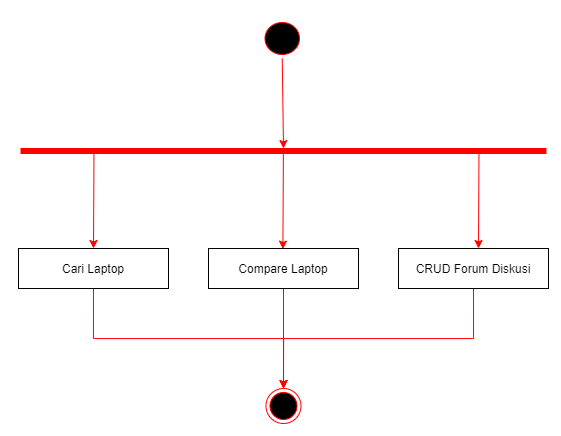

The diagram above was exported from draw.io. Its source (the exported page's mxGraphModel, read from the mxfile embedded in the PNG):
<mxGraphModel dx="602" dy="745" grid="1" gridSize="10" guides="1" tooltips="1" connect="1" arrows="1" fold="1" page="1" pageScale="1" pageWidth="1169" pageHeight="826" background="#ffffff" math="0" shadow="0">
  <root>
    <mxCell id="0" />
    <mxCell id="1" parent="0" />
    <mxCell id="34" value="" style="whiteSpace=wrap;strokeColor=#FF0000;fillColor=#FF0000;rotation=-90;" parent="1" vertex="1">
      <mxGeometry x="522.5" y="60" width="5" height="525" as="geometry" />
    </mxCell>
    <mxCell id="38" value="" style="ellipse;shape=endState;fillColor=#000000;strokeColor=#ff0000" parent="1" vertex="1">
      <mxGeometry x="507.5" y="560" width="35" height="35" as="geometry" />
    </mxCell>
    <mxCell id="YmM7DGHIoK2rbBpUEB-8-40" style="rounded=0;orthogonalLoop=1;jettySize=auto;html=1;exitX=0.5;exitY=1;exitDx=0;exitDy=0;entryX=1;entryY=0.5;entryDx=0;entryDy=0;strokeColor=#FF0000;" edge="1" parent="1" source="5" target="34">
      <mxGeometry relative="1" as="geometry" />
    </mxCell>
    <mxCell id="5" value="" style="ellipse;shape=startState;fillColor=#000000;strokeColor=#ff0000;" parent="1" vertex="1">
      <mxGeometry x="502.5" y="190" width="42.5" height="40" as="geometry" />
    </mxCell>
    <mxCell id="YmM7DGHIoK2rbBpUEB-8-44" style="edgeStyle=none;rounded=0;orthogonalLoop=1;jettySize=auto;html=1;exitX=0.5;exitY=0;exitDx=0;exitDy=0;entryX=0.118;entryY=0.139;entryDx=0;entryDy=0;entryPerimeter=0;strokeColor=#FF0000;startArrow=classic;startFill=1;endArrow=none;endFill=0;" edge="1" parent="1" source="7" target="34">
      <mxGeometry relative="1" as="geometry" />
    </mxCell>
    <mxCell id="YmM7DGHIoK2rbBpUEB-8-48" style="edgeStyle=orthogonalEdgeStyle;rounded=0;orthogonalLoop=1;jettySize=auto;html=1;exitX=0.5;exitY=1;exitDx=0;exitDy=0;entryX=0.5;entryY=0;entryDx=0;entryDy=0;startArrow=none;startFill=0;endArrow=classic;endFill=1;strokeColor=#FF0000;" edge="1" parent="1" source="7" target="38">
      <mxGeometry relative="1" as="geometry" />
    </mxCell>
    <mxCell id="7" value="Cari Laptop" style="" parent="1" vertex="1">
      <mxGeometry x="260" y="420" width="150" height="40" as="geometry" />
    </mxCell>
    <mxCell id="YmM7DGHIoK2rbBpUEB-8-49" style="edgeStyle=orthogonalEdgeStyle;rounded=0;orthogonalLoop=1;jettySize=auto;html=1;exitX=0.5;exitY=1;exitDx=0;exitDy=0;entryX=0.5;entryY=0;entryDx=0;entryDy=0;startArrow=none;startFill=0;endArrow=classic;endFill=1;strokeColor=#FF0000;" edge="1" parent="1" source="YmM7DGHIoK2rbBpUEB-8-42" target="38">
      <mxGeometry relative="1" as="geometry" />
    </mxCell>
    <mxCell id="YmM7DGHIoK2rbBpUEB-8-42" value="Compare Laptop" style="" vertex="1" parent="1">
      <mxGeometry x="450" y="420" width="150" height="40" as="geometry" />
    </mxCell>
    <mxCell id="YmM7DGHIoK2rbBpUEB-8-51" style="edgeStyle=orthogonalEdgeStyle;rounded=0;orthogonalLoop=1;jettySize=auto;html=1;exitX=0.5;exitY=1;exitDx=0;exitDy=0;entryX=0.5;entryY=0;entryDx=0;entryDy=0;startArrow=none;startFill=0;endArrow=classic;endFill=1;strokeColor=#FF0000;" edge="1" parent="1" source="YmM7DGHIoK2rbBpUEB-8-43" target="38">
      <mxGeometry relative="1" as="geometry" />
    </mxCell>
    <mxCell id="YmM7DGHIoK2rbBpUEB-8-43" value="CRUD Forum Diskusi" style="" vertex="1" parent="1">
      <mxGeometry x="640" y="420" width="150" height="40" as="geometry" />
    </mxCell>
    <mxCell id="YmM7DGHIoK2rbBpUEB-8-45" style="edgeStyle=none;rounded=0;orthogonalLoop=1;jettySize=auto;html=1;exitX=0.5;exitY=0;exitDx=0;exitDy=0;entryX=0.118;entryY=0.139;entryDx=0;entryDy=0;entryPerimeter=0;strokeColor=#FF0000;startArrow=classic;startFill=1;endArrow=none;endFill=0;" edge="1" parent="1">
      <mxGeometry relative="1" as="geometry">
        <mxPoint x="524.41" y="420.59" as="sourcePoint" />
        <mxPoint x="524.8849999999999" y="325.00000000000006" as="targetPoint" />
      </mxGeometry>
    </mxCell>
    <mxCell id="YmM7DGHIoK2rbBpUEB-8-46" style="edgeStyle=none;rounded=0;orthogonalLoop=1;jettySize=auto;html=1;exitX=0.5;exitY=0;exitDx=0;exitDy=0;entryX=0.118;entryY=0.139;entryDx=0;entryDy=0;entryPerimeter=0;strokeColor=#FF0000;startArrow=classic;startFill=1;endArrow=none;endFill=0;" edge="1" parent="1">
      <mxGeometry relative="1" as="geometry">
        <mxPoint x="719.9999999999999" y="419.99999999999994" as="sourcePoint" />
        <mxPoint x="720.4749999999998" y="324.41" as="targetPoint" />
      </mxGeometry>
    </mxCell>
  </root>
</mxGraphModel>